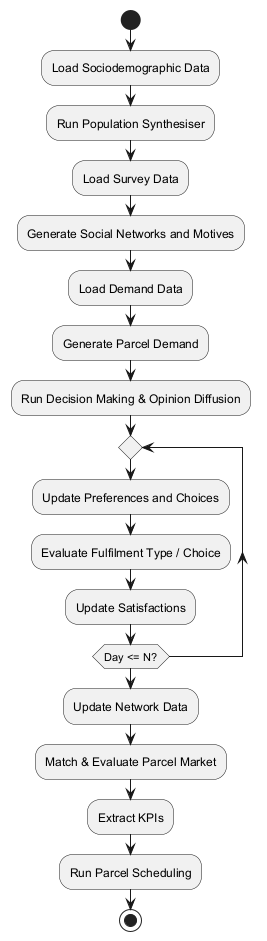

The diagram above was rendered by PlantUML. Its source (embedded in the PNG):
@startuml
start

:Load Sociodemographic Data;
:Run Population Synthesiser;

:Load Survey Data;
:Generate Social Networks and Motives;

:Load Demand Data;
:Generate Parcel Demand;

:Run Decision Making & Opinion Diffusion;

repeat
  :Update Preferences and Choices;
  :Evaluate Fulfilment Type / Choice;
  :Update Satisfactions;
repeat while (Day <= N?)

:Update Network Data;
:Match & Evaluate Parcel Market;
:Extract KPIs;

:Run Parcel Scheduling;

stop
@enduml